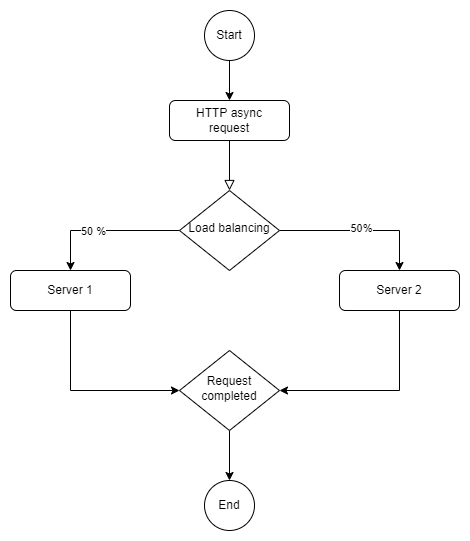

The diagram above was exported from draw.io. Its source (the exported page's mxGraphModel, read from the mxfile embedded in the PNG):
<mxGraphModel dx="1040" dy="1890" grid="1" gridSize="10" guides="1" tooltips="1" connect="1" arrows="1" fold="1" page="1" pageScale="1" pageWidth="827" pageHeight="1169" math="0" shadow="0">
  <root>
    <mxCell id="WIyWlLk6GJQsqaUBKTNV-0" />
    <mxCell id="WIyWlLk6GJQsqaUBKTNV-1" parent="WIyWlLk6GJQsqaUBKTNV-0" />
    <mxCell id="WIyWlLk6GJQsqaUBKTNV-2" value="" style="rounded=0;html=1;jettySize=auto;orthogonalLoop=1;fontSize=11;endArrow=block;endFill=0;endSize=8;strokeWidth=1;shadow=0;labelBackgroundColor=none;edgeStyle=orthogonalEdgeStyle;" parent="WIyWlLk6GJQsqaUBKTNV-1" source="WIyWlLk6GJQsqaUBKTNV-3" target="WIyWlLk6GJQsqaUBKTNV-6" edge="1">
      <mxGeometry relative="1" as="geometry" />
    </mxCell>
    <mxCell id="WIyWlLk6GJQsqaUBKTNV-3" value="HTTP async&lt;br&gt;request" style="rounded=1;whiteSpace=wrap;html=1;fontSize=12;glass=0;strokeWidth=1;shadow=0;" parent="WIyWlLk6GJQsqaUBKTNV-1" vertex="1">
      <mxGeometry x="160" y="80" width="120" height="40" as="geometry" />
    </mxCell>
    <mxCell id="CZrECpnNLBhonDNyVh2M-3" style="edgeStyle=orthogonalEdgeStyle;rounded=0;orthogonalLoop=1;jettySize=auto;html=1;entryX=0.5;entryY=0;entryDx=0;entryDy=0;" edge="1" parent="WIyWlLk6GJQsqaUBKTNV-1" source="WIyWlLk6GJQsqaUBKTNV-6" target="CZrECpnNLBhonDNyVh2M-2">
      <mxGeometry relative="1" as="geometry">
        <mxPoint x="50" y="170" as="targetPoint" />
      </mxGeometry>
    </mxCell>
    <mxCell id="CZrECpnNLBhonDNyVh2M-4" value="50 %" style="edgeLabel;html=1;align=center;verticalAlign=middle;resizable=0;points=[];" vertex="1" connectable="0" parent="CZrECpnNLBhonDNyVh2M-3">
      <mxGeometry x="0.1733" relative="1" as="geometry">
        <mxPoint as="offset" />
      </mxGeometry>
    </mxCell>
    <mxCell id="CZrECpnNLBhonDNyVh2M-5" style="edgeStyle=orthogonalEdgeStyle;rounded=0;orthogonalLoop=1;jettySize=auto;html=1;entryX=0.5;entryY=0;entryDx=0;entryDy=0;" edge="1" parent="WIyWlLk6GJQsqaUBKTNV-1" source="WIyWlLk6GJQsqaUBKTNV-6" target="WIyWlLk6GJQsqaUBKTNV-7">
      <mxGeometry relative="1" as="geometry" />
    </mxCell>
    <mxCell id="CZrECpnNLBhonDNyVh2M-6" value="50%&lt;br&gt;" style="edgeLabel;html=1;align=center;verticalAlign=middle;resizable=0;points=[];" vertex="1" connectable="0" parent="CZrECpnNLBhonDNyVh2M-5">
      <mxGeometry x="0.0109" y="3" relative="1" as="geometry">
        <mxPoint as="offset" />
      </mxGeometry>
    </mxCell>
    <mxCell id="WIyWlLk6GJQsqaUBKTNV-6" value="Load balancing" style="rhombus;whiteSpace=wrap;html=1;shadow=0;fontFamily=Helvetica;fontSize=12;align=center;strokeWidth=1;spacing=6;spacingTop=-4;" parent="WIyWlLk6GJQsqaUBKTNV-1" vertex="1">
      <mxGeometry x="170" y="170" width="100" height="80" as="geometry" />
    </mxCell>
    <mxCell id="CZrECpnNLBhonDNyVh2M-10" style="edgeStyle=orthogonalEdgeStyle;rounded=0;orthogonalLoop=1;jettySize=auto;html=1;entryX=1;entryY=0.5;entryDx=0;entryDy=0;exitX=0.5;exitY=1;exitDx=0;exitDy=0;" edge="1" parent="WIyWlLk6GJQsqaUBKTNV-1" source="WIyWlLk6GJQsqaUBKTNV-7" target="CZrECpnNLBhonDNyVh2M-7">
      <mxGeometry relative="1" as="geometry" />
    </mxCell>
    <mxCell id="WIyWlLk6GJQsqaUBKTNV-7" value="Server 2" style="rounded=1;whiteSpace=wrap;html=1;fontSize=12;glass=0;strokeWidth=1;shadow=0;" parent="WIyWlLk6GJQsqaUBKTNV-1" vertex="1">
      <mxGeometry x="330" y="250" width="120" height="40" as="geometry" />
    </mxCell>
    <mxCell id="CZrECpnNLBhonDNyVh2M-12" style="edgeStyle=orthogonalEdgeStyle;rounded=0;orthogonalLoop=1;jettySize=auto;html=1;entryX=0.5;entryY=0;entryDx=0;entryDy=0;" edge="1" parent="WIyWlLk6GJQsqaUBKTNV-1" source="CZrECpnNLBhonDNyVh2M-0" target="WIyWlLk6GJQsqaUBKTNV-3">
      <mxGeometry relative="1" as="geometry" />
    </mxCell>
    <mxCell id="CZrECpnNLBhonDNyVh2M-0" value="Start" style="ellipse;whiteSpace=wrap;html=1;aspect=fixed;" vertex="1" parent="WIyWlLk6GJQsqaUBKTNV-1">
      <mxGeometry x="195" y="-10" width="50" height="50" as="geometry" />
    </mxCell>
    <mxCell id="CZrECpnNLBhonDNyVh2M-9" style="edgeStyle=orthogonalEdgeStyle;rounded=0;orthogonalLoop=1;jettySize=auto;html=1;entryX=0;entryY=0.5;entryDx=0;entryDy=0;exitX=0.5;exitY=1;exitDx=0;exitDy=0;" edge="1" parent="WIyWlLk6GJQsqaUBKTNV-1" source="CZrECpnNLBhonDNyVh2M-2" target="CZrECpnNLBhonDNyVh2M-7">
      <mxGeometry relative="1" as="geometry" />
    </mxCell>
    <mxCell id="CZrECpnNLBhonDNyVh2M-2" value="Server 1&lt;br&gt;" style="rounded=1;whiteSpace=wrap;html=1;fontSize=12;glass=0;strokeWidth=1;shadow=0;" vertex="1" parent="WIyWlLk6GJQsqaUBKTNV-1">
      <mxGeometry x="1" y="250" width="120" height="40" as="geometry" />
    </mxCell>
    <mxCell id="CZrECpnNLBhonDNyVh2M-11" style="edgeStyle=orthogonalEdgeStyle;rounded=0;orthogonalLoop=1;jettySize=auto;html=1;" edge="1" parent="WIyWlLk6GJQsqaUBKTNV-1" source="CZrECpnNLBhonDNyVh2M-7" target="CZrECpnNLBhonDNyVh2M-8">
      <mxGeometry relative="1" as="geometry" />
    </mxCell>
    <mxCell id="CZrECpnNLBhonDNyVh2M-7" value="Request completed" style="rhombus;whiteSpace=wrap;html=1;shadow=0;fontFamily=Helvetica;fontSize=12;align=center;strokeWidth=1;spacing=6;spacingTop=-4;" vertex="1" parent="WIyWlLk6GJQsqaUBKTNV-1">
      <mxGeometry x="170" y="330" width="100" height="80" as="geometry" />
    </mxCell>
    <mxCell id="CZrECpnNLBhonDNyVh2M-8" value="End" style="ellipse;whiteSpace=wrap;html=1;aspect=fixed;" vertex="1" parent="WIyWlLk6GJQsqaUBKTNV-1">
      <mxGeometry x="195" y="460" width="50" height="50" as="geometry" />
    </mxCell>
  </root>
</mxGraphModel>